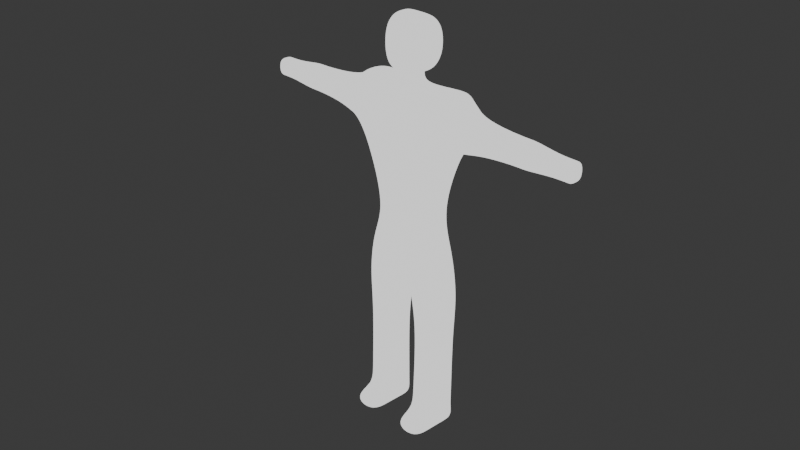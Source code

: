 # Source: base_character_twistyStretch.blend  (saved by Blender 4.0.36; exported with 4.5.12 LTS)
import bpy
from mathutils import Matrix  # noqa: F401  (used for matrix-valued properties, if any)

bpy.ops.wm.read_factory_settings(use_empty=True)
scene = bpy.context.scene
scene.name = 'Scene'

# ---- collections
col_collection = bpy.data.collections.new('Collection'); scene.collection.children.link(col_collection)

# ---- materials (node trees are filled in below, after node groups)
mat_material = bpy.data.materials.new('Material')
mat_material.alpha_threshold = 0.0
mat_material.use_transparent_shadow = False
mat_material.roughness = 0.5
mat_material.line_color = (0.0, 0.0, 0.0, 1.0)

# ---- material node trees
mat_material.use_nodes = True; mat_material.node_tree.nodes.clear()
_N = mat_material.node_tree.nodes; _L = mat_material.node_tree.links
n0 = _N.new('ShaderNodeBsdfPrincipled'); n0.name = 'Principled BSDF'; n0.location = (-326, 646)
n0.inputs[3].default_value = 1.45
n1 = _N.new('ShaderNodeShaderToRGB'); n1.name = 'Shader to RGB'; n1.location = (-51, 649)
n2 = _N.new('ShaderNodeOutputMaterial'); n2.name = 'Material Output'; n2.location = (474, 621)
n3 = _N.new('ShaderNodeValToRGB'); n3.name = 'Color Ramp'; n3.location = (128, 603)
n3.color_ramp.interpolation = 'CONSTANT'
while len(n3.color_ramp.elements) > 1: n3.color_ramp.elements.remove(n3.color_ramp.elements[-1])
n3.color_ramp.elements[0].position = 0.0; n3.color_ramp.elements[0].color = (0.03341, 0.03341, 0.03341, 1.0)
_e = n3.color_ramp.elements.new(0.08409); _e.color = (0.273, 0.273, 0.273, 1.0)
_e = n3.color_ramp.elements.new(0.1545); _e.color = (1.0, 1.0, 1.0, 1.0)
_L.new(n3.outputs[0], n2.inputs[0])
_L.new(n0.outputs[0], n1.inputs[0])
_L.new(n1.outputs[0], n3.inputs[0])
n2.is_active_output = True

# ---- world
world_world = bpy.data.worlds.new('World'); scene.world = world_world
world_world.use_nodes = True; world_world.node_tree.nodes.clear()
_N = world_world.node_tree.nodes; _L = world_world.node_tree.links
n0 = _N.new('ShaderNodeOutputWorld'); n0.name = 'World Output'; n0.location = (300, 300)
n1 = _N.new('ShaderNodeBackground'); n1.name = 'Background'; n1.location = (10, 300)
n1.inputs[0].default_value = (0.05088, 0.05088, 0.05088, 1.0)
_L.new(n1.outputs[0], n0.inputs[0])
n0.is_active_output = True
world_world.color = (0.05088, 0.05088, 0.05088)
world_world.use_sun_shadow = False
world_world.sun_shadow_jitter_overblur = 0.0

# ---- cameras
cam_camera = bpy.data.cameras.new('Camera')
cam_camera.clip_end = 100.0
cam_camera.ortho_scale = 7.314

# ---- lights
light_sun = bpy.data.lights.new('Sun', 'SUN')
light_sun.transmission_factor = 0.0
light_sun.energy = 1.0

# ---- meshes
me_cube = bpy.data.meshes.new('Cube')
me_cube.from_pydata([(-0.7748, -0.4539, 0.7123), (-0.7748, 0.3748, 0.7123), (-0.01153, -0.3906, -0.8509), (-0.02045, 0.2787, -0.8509), (0.0, -0.4703, 0.6811), (0.0, 0.3748, 0.7123), (0.0, 0.2784, -0.7179), (0.0, -0.187, -0.7759), (-0.7795, -0.3906, -0.8509), (-0.7885, 0.2787, -0.8509), (-0.9072, 0.2853, -1.687), (-0.9072, -0.3644, -1.687), (-0.1232, 0.2853, -1.687), (-0.1232, -0.3644, -1.687), (-0.84, 0.2469, -2.333), (-0.84, -0.326, -2.333), (-0.2531, 0.2469, -2.333), (-0.2531, -0.326, -2.333), (-0.8425, 0.2441, -3.692), (-0.8425, -0.3697, -3.692), (-0.2255, 0.2441, -3.692), (-0.2255, -0.3697, -3.692), (-0.8352, 0.2449, -3.936), (-0.8352, -0.3786, -3.936), (-0.2283, 0.2449, -3.936), (-0.2283, -0.3786, -3.936), (-0.85, 0.2722, -4.262), (-0.85, -0.3513, -4.262), (-0.2432, 0.2722, -4.262), (-0.2432, -0.3513, -4.262), (-0.8028, -0.7263, -4.015), (-0.2836, -0.7263, -4.015), (-0.85, -0.7719, -4.262), (-0.2432, -0.7719, -4.262), (0.0, -0.484, 1.213), (-1.027, -0.4721, 1.157), (-1.027, 0.4238, 1.157), (0.0, 0.4085, 1.326), (-1.104, 0.358, 1.9), (0.0, 0.4085, 1.628), (-1.104, -0.3456, 1.9), (0.0, -0.484, 1.514), (-1.005, 0.3785, 2.019), (0.004504, 0.3785, 1.757), (-1.005, -0.2624, 1.98), (0.004504, -0.4576, 1.757), (-0.6346, 0.1868, 2.043), (0.0, 0.1685, 1.903), (-0.7511, -0.2476, 1.903), (0.0, -0.2476, 1.903), (-0.1619, 0.02414, 2.019), (0.0, 0.2108, 2.019), (-0.1636, -0.2002, 2.038), (0.0, -0.2837, 2.038), (-0.1651, 0.01525, 2.229), (0.0, 0.1742, 2.229), (-0.1665, -0.1758, 2.246), (0.0, -0.2837, 2.179), (-0.2965, 0.1366, 2.221), (0.0, 0.3473, 2.214), (-0.3237, -0.3248, 2.25), (0.0, -0.4468, 2.25), (-0.4204, 0.3036, 2.954), (0.0, 0.3036, 2.954), (-0.4204, -0.3816, 2.954), (0.0, -0.3816, 2.954), (-0.2996, 0.08262, 3.145), (0.0, 0.08262, 3.145), (-0.2996, -0.1606, 3.145), (0.0, -0.1606, 3.145), (-1.264, 0.2589, 1.795), (-1.264, 0.2589, 1.159), (-1.264, -0.3379, 1.795), (-1.264, -0.3379, 1.159), (-1.661, 0.177, 1.708), (-1.661, 0.177, 1.246), (-1.661, -0.2561, 1.708), (-1.661, -0.2561, 1.246), (-2.466, 0.1579, 1.688), (-2.466, 0.1579, 1.267), (-2.466, -0.237, 1.688), (-2.466, -0.237, 1.267), (-2.936, 0.1099, 1.637), (-2.936, 0.1099, 1.318), (-2.936, -0.189, 1.637), (-2.936, -0.189, 1.318), (-3.272, 0.1104, 1.637), (-3.272, 0.1104, 1.317), (-3.272, -0.1895, 1.637), (-3.272, -0.1895, 1.317), (-2.312, -0.226, 1.676), (-2.312, -0.226, 1.279), (-2.312, 0.1469, 1.676), (-2.312, 0.1469, 1.279), (-3.336, 0.1104, 1.637), (-3.336, 0.1104, 1.317), (-3.336, -0.1895, 1.637), (-3.336, -0.1895, 1.317), (0.0, -0.3859, -0.2273), (0.0, 0.3022, -0.1641), (-0.4981, 0.3022, -0.2194), (-0.4981, -0.3817, -0.2194), (-0.429, -0.3935, 2.479), (-0.429, 0.3156, 2.479), (0.0, 0.3156, 2.479), (0.0, -0.3935, 2.479), (-1.104, 0.006197, 1.946), (-0.7748, -0.03953, 0.7123), (-1.027, -0.02416, 1.157), (0.0, -0.03779, 1.27), (0.0, -0.03779, 1.571), (0.0, -0.04776, 0.6967), (-0.01599, -0.05595, -0.8509), (-0.784, -0.05595, -0.8509), (-0.9072, -0.03953, -1.687), (-0.1232, -0.03953, -1.687), (-0.84, -0.03953, -2.333), (-0.2531, -0.03953, -2.333), (-0.8425, -0.06278, -3.692), (-0.2255, -0.06278, -3.692), (-0.8352, -0.06688, -3.936), (-0.2283, -0.06688, -3.936), (-0.85, -0.03953, -4.262), (-0.2432, -0.03953, -4.262), (-1.005, -0.03953, 2.026), (0.004504, -0.03953, 1.757), (-0.7511, -0.03953, 1.903), (0.0, -0.03953, 1.903), (-0.1628, -0.08804, 2.028), (0.0, -0.03642, 2.028), (-0.1658, -0.08029, 2.237), (0.0, -0.05472, 2.204), (-0.3101, -0.09413, 2.235), (0.0, -0.04972, 2.232), (-0.4204, -0.03897, 2.954), (0.0, -0.03897, 2.954), (-0.2996, -0.03897, 3.145), (0.0, -0.03897, 3.145), (-1.264, -0.03953, 1.841), (-1.264, -0.03953, 1.159), (-1.661, -0.03953, 1.754), (-1.661, -0.03953, 1.246), (-2.466, -0.03953, 1.734), (-2.466, -0.03953, 1.267), (-2.936, -0.03953, 1.637), (-2.936, -0.03953, 1.318), (-3.272, -0.03953, 1.637), (-3.272, -0.03953, 1.317), (-2.312, -0.03953, 1.279), (-2.312, -0.03953, 1.722), (-3.336, -0.03953, 1.637), (-3.336, -0.03953, 1.317), (0.0, 0.04567, -0.7469), (-0.4981, -0.03975, -0.2194), (0.0, -0.03897, 2.479), (-0.429, -0.03897, 2.479)], [], [(39, 38, 42, 43), (0, 4, 34, 35), (111, 5, 37, 109), (37, 36, 38, 39), (109, 37, 39, 110), (35, 34, 41, 40), (5, 1, 36, 37), (112, 115, 12, 3), (107, 0, 35, 108), (3, 12, 10, 9), (153, 100, 9, 113), (106, 38, 70, 138), (152, 7, 2, 112), (58, 103, 104, 59), (7, 98, 101, 8, 2), (100, 99, 6, 3, 9), (8, 11, 13, 2), (13, 11, 15, 17), (116, 14, 18, 118), (114, 10, 14, 116), (115, 13, 17, 117), (10, 12, 16, 14), (113, 114, 11, 8), (117, 17, 21, 119), (14, 16, 20, 18), (17, 15, 19, 21), (19, 23, 25, 21), (119, 121, 24, 20), (20, 24, 22, 18), (118, 120, 23, 19), (27, 29, 33, 32), (122, 123, 29, 27), (120, 22, 26, 122), (121, 25, 29, 123), (22, 24, 28, 26), (31, 30, 32, 33), (25, 23, 30, 31), (29, 25, 31, 33), (23, 27, 32, 30), (125, 43, 47, 127), (106, 40, 44, 124), (40, 41, 45, 44), (110, 39, 43, 125), (47, 46, 50, 51), (43, 42, 46, 47), (44, 45, 49, 48), (124, 44, 48, 126), (52, 53, 57, 56), (48, 49, 53, 52), (126, 48, 52, 128), (127, 47, 51, 129), (131, 55, 59, 133), (128, 52, 56, 130), (129, 51, 55, 131), (51, 50, 54, 55), (62, 66, 67, 63), (55, 54, 58, 59), (56, 57, 61, 60), (130, 56, 60, 132), (154, 104, 63, 135), (133, 154, 105, 61), (61, 105, 102, 60), (132, 155, 103, 58), (65, 64, 102, 105), (155, 134, 62, 103), (62, 63, 104, 103), (65, 69, 68, 64), (135, 63, 67, 137), (134, 136, 66, 62), (137, 136, 68, 69), (70, 71, 75, 74), (35, 40, 72, 73), (38, 36, 71, 70), (108, 35, 73, 139), (91, 90, 80, 81), (73, 72, 76, 77), (138, 70, 74, 140), (139, 73, 77, 141), (143, 81, 85, 145), (149, 92, 78, 142), (148, 91, 81, 143), (92, 93, 79, 78), (85, 84, 88, 89), (78, 79, 83, 82), (81, 80, 84, 85), (142, 78, 82, 144), (89, 88, 96, 97), (144, 82, 86, 146), (145, 85, 89, 147), (82, 83, 87, 86), (74, 75, 93, 92), (141, 77, 91, 148), (140, 74, 92, 149), (77, 76, 90, 91), (151, 97, 96, 150), (146, 86, 94, 150), (147, 89, 97, 151), (86, 87, 95, 94), (98, 4, 0, 101), (107, 1, 100, 153), (1, 5, 99, 100), (0, 107, 153, 101), (87, 147, 151, 95), (88, 146, 150, 96), (95, 151, 150, 94), (76, 140, 149, 90), (75, 141, 148, 93), (83, 145, 147, 87), (84, 144, 146, 88), (80, 142, 144, 84), (93, 148, 143, 79), (90, 149, 142, 80), (79, 143, 145, 83), (71, 139, 141, 75), (72, 138, 140, 76), (36, 108, 139, 71), (67, 66, 136, 137), (64, 68, 136, 134), (65, 135, 137, 69), (102, 64, 134, 155), (60, 102, 155, 132), (59, 104, 154, 133), (105, 154, 135, 65), (54, 130, 132, 58), (53, 129, 131, 57), (50, 128, 130, 54), (57, 131, 133, 61), (49, 127, 129, 53), (46, 126, 128, 50), (42, 124, 126, 46), (41, 110, 125, 45), (38, 106, 124, 42), (45, 125, 127, 49), (24, 121, 123, 28), (23, 120, 122, 27), (26, 28, 123, 122), (18, 22, 120, 118), (21, 25, 121, 119), (16, 117, 119, 20), (9, 10, 114, 113), (12, 115, 117, 16), (11, 114, 116, 15), (15, 116, 118, 19), (6, 152, 112, 3), (40, 106, 138, 72), (101, 153, 113, 8), (1, 107, 108, 36), (2, 13, 115, 112), (34, 109, 110, 41), (4, 111, 109, 34)])
_uv = me_cube.uv_layers.new(name='UVMap')
_uv.uv.foreach_set('vector', [0.625, 0.375, 0.625, 0.25, 0.625, 0.25, 0.625, 0.375, 0.625, 1.0, 0.625, 0.875, 0.625, 0.875, 0.625, 1.0, 0.0, 0.0, 0.0, 0.0, 0.0, 0.0, 0.0, 0.0, 0.625, 0.375, 0.625, 0.25, 0.625, 0.25, 0.625, 0.375, 0.0, 0.0, 0.0, 0.0, 0.0, 0.0, 0.0, 0.0, 0.625, 1.0, 0.625, 0.875, 0.625, 0.875, 0.625, 1.0, 0.625, 0.375, 0.625, 0.25, 0.625, 0.25, 0.625, 0.375, 0.0, 0.0, 0.0, 0.0, 0.0, 0.0, 0.0, 0.0, 0.625, 0.125, 0.625, 0.0, 0.625, 0.0, 0.625, 0.125, 0.375, 0.375, 0.375, 0.375, 0.375, 0.25, 0.375, 0.25, 0.4515, 0.125, 0.4515, 0.25, 0.375, 0.25, 0.375, 0.125, 0.625, 0.125, 0.625, 0.25, 0.625, 0.25, 0.625, 0.125, 0.0, 0.0, 0.0, 0.0, 0.0, 0.0, 0.0, 0.0, 0.625, 0.25, 0.625, 0.25, 0.625, 0.375, 0.625, 0.375, 0.375, 0.875, 0.4515, 0.875, 0.4515, 0.6939, 0.375, 1.0, 0.375, 0.875, 0.4515, 0.25, 0.4515, 0.375, 0.375, 0.375, 0.375, 0.375, 0.375, 0.25, 0.375, 1.0, 0.375, 1.0, 0.375, 0.875, 0.375, 0.875, 0.375, 0.875, 0.375, 1.0, 0.375, 1.0, 0.375, 0.875, 0.375, 0.125, 0.375, 0.25, 0.375, 0.2407, 0.375, 0.1175, 0.375, 0.125, 0.375, 0.25, 0.375, 0.25, 0.375, 0.125, 0.0, 0.0, 0.0, 0.0, 0.0, 0.0, 0.0, 0.0, 0.375, 0.25, 0.375, 0.375, 0.375, 0.375, 0.375, 0.25, 0.375, 0.125, 0.375, 0.125, 0.375, 0.0, 0.375, 0.0, 0.0, 0.0, 0.0, 0.0, 0.0, 0.0, 0.0, 0.0, 0.375, 0.25, 0.375, 0.375, 0.375, 0.3776, 0.375, 0.2407, 0.375, 0.875, 0.375, 1.0, 0.375, 0.9974, 0.375, 0.8724, 0.375, 0.9974, 0.375, 0.9969, 0.375, 0.8719, 0.375, 0.8724, 0.0, 0.0, 0.0, 0.0, 0.0, 0.0, 0.0, 0.0, 0.375, 0.3776, 0.375, 0.3781, 0.375, 0.239, 0.375, 0.2407, 0.375, 0.1175, 0.375, 0.1161, 0.375, -0.006754, 0.375, -0.005742, 0.125, 0.75, 0.25, 0.75, 0.25, 0.75, 0.125, 0.75, 0.125, 0.625, 0.25, 0.625, 0.25, 0.75, 0.125, 0.75, 0.375, 0.1161, 0.375, 0.239, 0.375, 0.25, 0.375, 0.125, 0.0, 0.0, 0.0, 0.0, 0.0, 0.0, 0.0, 0.0, 0.375, 0.239, 0.375, 0.3781, 0.375, 0.375, 0.375, 0.25, 0.375, 0.875, 0.375, 1.0, 0.375, 1.0, 0.375, 0.875, 0.375, 0.8719, 0.375, 0.9969, 0.375, 1.0, 0.375, 0.875, 0.0, 0.0, 0.0, 0.0, 0.0, 0.0, 0.0, 0.0, 0.375, -0.006754, 0.375, 0.0, 0.375, 0.0, 0.375, 0.0, 0.0, 0.0, 0.0, 0.0, 0.0, 0.0, 0.0, 0.0, 0.625, 0.125, 0.625, 0.0, 0.625, 0.0, 0.625, 0.125, 0.625, 1.0, 0.625, 0.875, 0.625, 0.875, 0.625, 1.0, 0.0, 0.0, 0.0, 0.0, 0.0, 0.0, 0.0, 0.0, 0.625, 0.375, 0.625, 0.25, 0.625, 0.25, 0.625, 0.375, 0.625, 0.375, 0.625, 0.25, 0.625, 0.25, 0.625, 0.375, 0.625, 1.0, 0.625, 0.875, 0.625, 0.875, 0.625, 1.0, 0.625, 0.125, 0.625, 0.0, 0.625, 0.0, 0.625, 0.125, 0.625, 1.0, 0.625, 0.875, 0.625, 0.875, 0.625, 1.0, 0.625, 1.0, 0.625, 0.875, 0.625, 0.875, 0.625, 1.0, 0.625, 0.125, 0.625, 0.0, 0.625, 0.0, 0.625, 0.125, 0.0, 0.0, 0.0, 0.0, 0.0, 0.0, 0.0, 0.0, 0.0, 0.0, 0.0, 0.0, 0.0, 0.0, 0.0, 0.0, 0.625, 0.125, 0.625, 0.0, 0.625, 0.0, 0.625, 0.125, 0.0, 0.0, 0.0, 0.0, 0.0, 0.0, 0.0, 0.0, 0.625, 0.375, 0.625, 0.25, 0.625, 0.25, 0.625, 0.375, 0.625, 0.25, 0.625, 0.25, 0.625, 0.375, 0.625, 0.375, 0.625, 0.375, 0.625, 0.25, 0.625, 0.25, 0.625, 0.375, 0.625, 1.0, 0.625, 0.875, 0.625, 0.875, 0.625, 1.0, 0.625, 0.125, 0.625, 0.0, 0.625, 0.0, 0.625, 0.125, 0.0, 0.0, 0.0, 0.0, 0.0, 0.0, 0.0, 0.0, 0.0, 0.0, 0.0, 0.0, 0.0, 0.0, 0.0, 0.0, 0.625, 0.875, 0.625, 0.875, 0.625, 1.0, 0.625, 1.0, 0.625, 0.125, 0.625, 0.125, 0.625, 0.25, 0.625, 0.25, 0.625, 0.875, 0.625, 1.0, 0.625, 1.0, 0.625, 0.875, 0.625, 0.125, 0.625, 0.125, 0.625, 0.25, 0.625, 0.25, 0.625, 0.25, 0.625, 0.375, 0.625, 0.375, 0.625, 0.25, 0.625, 0.875, 0.625, 0.875, 0.625, 1.0, 0.625, 1.0, 0.0, 0.0, 0.0, 0.0, 0.0, 0.0, 0.0, 0.0, 0.625, 0.125, 0.625, 0.125, 0.625, 0.25, 0.625, 0.25, 0.75, 0.625, 0.875, 0.625, 0.875, 0.75, 0.75, 0.75, 0.625, 0.25, 0.625, 0.25, 0.625, 0.25, 0.625, 0.25, 0.625, 1.0, 0.625, 1.0, 0.625, 1.0, 0.625, 1.0, 0.625, 0.25, 0.625, 0.25, 0.625, 0.25, 0.625, 0.25, 0.625, 0.125, 0.625, 0.0, 0.625, 0.0, 0.625, 0.125, 0.625, 1.0, 0.625, 1.0, 0.625, 1.0, 0.625, 1.0, 0.625, 1.0, 0.625, 1.0, 0.625, 1.0, 0.625, 1.0, 0.625, 0.125, 0.625, 0.25, 0.625, 0.25, 0.625, 0.125, 0.625, 0.125, 0.625, 0.0, 0.625, 0.0, 0.625, 0.125, 0.625, 0.125, 0.625, 0.0, 0.625, 0.0, 0.625, 0.125, 0.625, 0.125, 0.625, 0.25, 0.625, 0.25, 0.625, 0.125, 0.625, 0.125, 0.625, 0.0, 0.625, 0.0, 0.625, 0.125, 0.625, 0.25, 0.625, 0.25, 0.625, 0.25, 0.625, 0.25, 0.625, 1.0, 0.625, 1.0, 0.625, 1.0, 0.625, 1.0, 0.625, 0.25, 0.625, 0.25, 0.625, 0.25, 0.625, 0.25, 0.625, 1.0, 0.625, 1.0, 0.625, 1.0, 0.625, 1.0, 0.625, 0.125, 0.625, 0.25, 0.625, 0.25, 0.625, 0.125, 0.625, 1.0, 0.625, 1.0, 0.625, 1.0, 0.625, 1.0, 0.625, 0.125, 0.625, 0.25, 0.625, 0.25, 0.625, 0.125, 0.625, 0.125, 0.625, 0.0, 0.625, 0.0, 0.625, 0.125, 0.625, 0.25, 0.625, 0.25, 0.625, 0.25, 0.625, 0.25, 0.625, 0.25, 0.625, 0.25, 0.625, 0.25, 0.625, 0.25, 0.625, 0.125, 0.625, 0.0, 0.625, 0.0, 0.625, 0.125, 0.625, 0.125, 0.625, 0.25, 0.625, 0.25, 0.625, 0.125, 0.625, 1.0, 0.625, 1.0, 0.625, 1.0, 0.625, 1.0, 0.625, 0.125, 0.625, 0.0, 0.625, 0.0, 0.625, 0.125, 0.625, 0.125, 0.625, 0.25, 0.625, 0.25, 0.625, 0.125, 0.625, 0.125, 0.625, 0.0, 0.625, 0.0, 0.625, 0.125, 0.625, 0.25, 0.625, 0.25, 0.625, 0.25, 0.625, 0.25, 0.4515, 0.875, 0.625, 0.875, 0.625, 0.0, 0.4515, 0.6939, 0.625, 0.125, 0.625, 0.25, 0.4515, 0.25, 0.4515, 0.125, 0.625, 0.25, 0.625, 0.375, 0.4515, 0.375, 0.4515, 0.25, 0.625, 0.0, 0.625, 0.125, 0.4515, 0.125, 0.4515, 0.0, 0.625, 0.25, 0.625, 0.125, 0.625, 0.125, 0.625, 0.25, 0.625, 0.0, 0.625, 0.125, 0.625, 0.125, 0.625, 0.0, 0.625, 0.25, 0.625, 0.125, 0.625, 0.125, 0.625, 0.25, 0.625, 0.0, 0.625, 0.125, 0.625, 0.125, 0.625, 0.0, 0.625, 0.25, 0.625, 0.125, 0.625, 0.125, 0.625, 0.25, 0.625, 0.25, 0.625, 0.125, 0.625, 0.125, 0.625, 0.25, 0.625, 0.0, 0.625, 0.125, 0.625, 0.125, 0.625, 0.0, 0.625, 0.0, 0.625, 0.125, 0.625, 0.125, 0.625, 0.0, 0.625, 0.25, 0.625, 0.125, 0.625, 0.125, 0.625, 0.25, 0.625, 0.0, 0.625, 0.125, 0.625, 0.125, 0.625, 0.0, 0.625, 0.25, 0.625, 0.125, 0.625, 0.125, 0.625, 0.25, 0.625, 0.25, 0.625, 0.125, 0.625, 0.125, 0.625, 0.25, 0.625, 0.0, 0.625, 0.125, 0.625, 0.125, 0.625, 0.0, 0.625, 0.25, 0.625, 0.125, 0.625, 0.125, 0.625, 0.25, 0.75, 0.5, 0.875, 0.5, 0.875, 0.625, 0.75, 0.625, 0.625, 0.0, 0.625, 0.0, 0.625, 0.125, 0.625, 0.125, 0.0, 0.0, 0.0, 0.0, 0.0, 0.0, 0.0, 0.0, 0.625, 0.0, 0.625, 0.0, 0.625, 0.125, 0.625, 0.125, 0.625, 0.0, 0.625, 0.0, 0.625, 0.125, 0.625, 0.125, 0.0, 0.0, 0.0, 0.0, 0.0, 0.0, 0.0, 0.0, 0.0, 0.0, 0.0, 0.0, 0.0, 0.0, 0.0, 0.0, 0.625, 0.25, 0.625, 0.125, 0.625, 0.125, 0.625, 0.25, 0.0, 0.0, 0.0, 0.0, 0.0, 0.0, 0.0, 0.0, 0.625, 0.25, 0.625, 0.125, 0.625, 0.125, 0.625, 0.25, 0.0, 0.0, 0.0, 0.0, 0.0, 0.0, 0.0, 0.0, 0.0, 0.0, 0.0, 0.0, 0.0, 0.0, 0.0, 0.0, 0.625, 0.25, 0.625, 0.125, 0.625, 0.125, 0.625, 0.25, 0.625, 0.25, 0.625, 0.125, 0.625, 0.125, 0.625, 0.25, 0.0, 0.0, 0.0, 0.0, 0.0, 0.0, 0.0, 0.0, 0.625, 0.25, 0.625, 0.125, 0.625, 0.125, 0.625, 0.25, 0.0, 0.0, 0.0, 0.0, 0.0, 0.0, 0.0, 0.0, 0.0, 0.0, 0.0, 0.0, 0.0, 0.0, 0.0, 0.0, 0.375, -0.006754, 0.375, 0.1161, 0.375, 0.125, 0.375, 0.0, 0.125, 0.5, 0.25, 0.5, 0.25, 0.625, 0.125, 0.625, 0.375, 0.2407, 0.375, 0.239, 0.375, 0.1161, 0.375, 0.1175, 0.0, 0.0, 0.0, 0.0, 0.0, 0.0, 0.0, 0.0, 0.0, 0.0, 0.0, 0.0, 0.0, 0.0, 0.0, 0.0, 0.375, 0.25, 0.375, 0.25, 0.375, 0.125, 0.375, 0.125, 0.0, 0.0, 0.0, 0.0, 0.0, 0.0, 0.0, 0.0, 0.375, 0.0, 0.375, 0.125, 0.375, 0.125, 0.375, 0.0, 0.375, 0.0, 0.375, 0.125, 0.375, 0.1175, 0.375, -0.005742, 0.0, 0.0, 0.0, 0.0, 0.0, 0.0, 0.0, 0.0, 0.625, 0.0, 0.625, 0.125, 0.625, 0.125, 0.625, 0.0, 0.4515, 0.0, 0.4515, 0.125, 0.375, 0.125, 0.375, 0.0, 0.625, 0.25, 0.625, 0.125, 0.625, 0.125, 0.625, 0.25, 0.0, 0.0, 0.0, 0.0, 0.0, 0.0, 0.0, 0.0, 0.0, 0.0, 0.0, 0.0, 0.0, 0.0, 0.0, 0.0, 0.0, 0.0, 0.0, 0.0, 0.0, 0.0, 0.0, 0.0])
me_cube.materials.append(mat_material)
me_cube.use_mirror_vertex_groups = False
me_cube.update()
arm_armature_001 = bpy.data.armatures.new('Armature.001')  # bones are not reproduced

# ---- objects
ob_cube = bpy.data.objects.new('Cube', me_cube)
ob_camera = bpy.data.objects.new('Camera', cam_camera)
ob_sun = bpy.data.objects.new('Sun', light_sun)
ob_armature = bpy.data.objects.new('Armature', arm_armature_001)

# ---- transforms, parenting, visibility, modifiers, constraints
ob_cube.parent = ob_armature
ob_cube.location = (0.0, 0.0, 0.0)
ob_cube.lock_rotations_4d = False
ob_cube.empty_display_type = 'ARROWS'
ob_cube.lineart.crease_threshold = 0.0
_vg = ob_cube.vertex_groups.new(name='Bone')
for _i, _w in zip([0, 1, 4, 5, 34, 35, 36, 37, 41, 98, 99, 100, 101, 107, 108, 111, 153], [0.6544, 0.6659, 0.8025, 0.8605, 0.1155, 0.04218, 0.02007, 0.09422, 0.003837, 0.07237, 0.06129, 0.05896, 0.06663, 0.6274, 0.07843, 0.9518, 0.06187]): _vg.add([_i], _w, 'REPLACE')
_vg = ob_cube.vertex_groups.new(name='Bone.001')
for _i, _w in zip([0, 4, 5, 34, 35, 36, 37, 39, 41, 43, 45, 47, 48, 49, 51, 52, 53, 107, 109, 110, 111, 125, 127, 129], [0.05869, 0.05535, 0.05135, 0.7434, 0.03502, 0.02376, 0.6846, 0.2489, 0.657, 0.1403, 0.2949, 0.1063, 0.05666, 0.2191, 0.03275, 0.03532, 0.07978, 0.001537, 0.985, 0.9902, 0.02598, 0.9782, 0.9153, 0.06209]): _vg.add([_i], _w, 'REPLACE')
_vg = ob_cube.vertex_groups.new(name='Bone.002')
for _i, _w in zip([43, 45, 47, 49, 50, 51, 52, 53, 54, 55, 56, 57, 58, 59, 60, 61, 62, 63, 64, 65, 66, 67, 68, 69, 102, 103, 104, 105, 127, 128, 129, 130, 131, 132, 133, 134, 135, 136, 137, 154, 155], [0.0566, 0.06442, 0.2085, 0.2586, 0.3363, 0.7389, 0.365, 0.6371, 0.8743, 0.9384, 0.8505, 0.8917, 0.9561, 0.9694, 0.9437, 0.9479, 0.9975, 0.9987, 0.9963, 0.9977, 0.9988, 0.9994, 0.9984, 0.9989, 0.9835, 0.9897, 0.9936, 0.9855, 0.4918, 0.2445, 0.9574, 0.8383, 0.9898, 0.9399, 0.997, 0.9968, 0.9999, 0.9988, 0.9995, 0.9999, 0.9848]): _vg.add([_i], _w, 'REPLACE')
_vg = ob_cube.vertex_groups.new(name='Bone.009')
for _i, _w in zip([0, 1, 4, 34, 35, 36, 37, 38, 39, 40, 41, 42, 43, 44, 45, 46, 47, 48, 49, 50, 51, 52, 53, 54, 55, 56, 57, 58, 59, 60, 61, 70, 71, 72, 73, 74, 75, 76, 77, 106, 107, 108, 124, 125, 126, 127, 128, 129, 130, 132, 138, 139, 140, 141], [0.1406, 0.1602, 0.02647, 0.1838, 0.7335, 0.7528, 0.1969, 0.9628, 0.7156, 0.9533, 0.6713, 0.9728, 0.8135, 0.9721, 0.7683, 0.9656, 0.7296, 0.9516, 0.6825, 0.6554, 0.2462, 0.6193, 0.3436, 0.1236, 0.05889, 0.1454, 0.1031, 0.03598, 0.008867, 0.0547, 0.04995, 0.863, 0.5186, 0.8431, 0.5231, 0.05766, 0.02717, 0.07518, 0.05303, 0.9566, 0.1789, 0.6811, 0.9774, 0.02154, 0.9853, 0.4763, 0.7469, 0.03019, 0.159, 0.05895, 0.8769, 0.4992, 0.07515, 0.03415]): _vg.add([_i], _w, 'REPLACE')
_vg = ob_cube.vertex_groups.new(name='Bone.010')
for _i, _w in zip([35, 36, 40, 70, 71, 72, 73, 74, 75, 76, 77, 78, 79, 80, 81, 90, 91, 92, 93, 106, 107, 108, 138, 139, 140, 141, 142, 143, 148, 149], [0.09034, 0.07471, 0.005201, 0.1337, 0.468, 0.1526, 0.458, 0.9392, 0.9574, 0.9192, 0.9401, 0.07288, 0.07853, 0.1041, 0.1071, 0.9081, 0.9063, 0.9353, 0.9325, 0.02972, 0.01159, 0.1481, 0.1209, 0.48, 0.9203, 0.9523, 0.09493, 0.09313, 0.9192, 0.9162]): _vg.add([_i], _w, 'REPLACE')
_vg = ob_cube.vertex_groups.new(name='Bone.011')
for _i, _w in zip([78, 79, 80, 81, 82, 83, 84, 85, 86, 87, 88, 89, 90, 91, 92, 93, 94, 95, 96, 97, 142, 143, 144, 145, 146, 147, 148, 149, 150, 151], [0.9269, 0.9213, 0.8954, 0.8925, 0.997, 0.9964, 0.9935, 0.9929, 0.9998, 0.9997, 0.9993, 0.9992, 0.08759, 0.09033, 0.06233, 0.0657, 0.9999, 0.9998, 0.9997, 0.9996, 0.9047, 0.9066, 0.9952, 0.9946, 0.9996, 0.9995, 0.07835, 0.07985, 0.9998, 0.9998]): _vg.add([_i], _w, 'REPLACE')
_vg = ob_cube.vertex_groups.new(name='Bone.012')
_vg = ob_cube.vertex_groups.new(name='Bone.013')
_vg = ob_cube.vertex_groups.new(name='Bone.014')
_vg = ob_cube.vertex_groups.new(name='Bone.003')
_vg = ob_cube.vertex_groups.new(name='Bone.004')
_vg = ob_cube.vertex_groups.new(name='Bone.005')
_vg = ob_cube.vertex_groups.new(name='Bone.006')
for _i, _w in zip([45, 47, 49, 50, 51, 52, 53, 54, 55, 56, 57, 58, 59, 60, 61, 62, 63, 64, 65, 66, 67, 68, 69, 102, 103, 104, 105, 127, 128, 129, 130, 131, 132, 133, 134, 135, 136, 137, 154, 155], [0.01329, 0.03762, 0.09798, 0.124, 0.1778, 0.1973, 0.3132, 0.819, 0.8489, 0.7894, 0.7976, 0.9351, 0.9332, 0.9156, 0.9084, 0.9964, 0.9981, 0.994, 0.9956, 0.9984, 0.9992, 0.9975, 0.9982, 0.9746, 0.9847, 0.9886, 0.9743, 0.04241, 0.1206, 0.887, 0.7899, 0.969, 0.9173, 0.9887, 0.9953, 0.9999, 0.9982, 0.9993, 0.999, 0.9783]): _vg.add([_i], _w, 'REPLACE')
_vg = ob_cube.vertex_groups.new(name='Bone.007')
for _i, _w in zip([2, 3, 8, 9, 10, 11, 12, 13, 14, 15, 16, 17, 18, 19, 21, 112, 113, 114, 115, 116, 117, 118, 152], [0.05803, 0.0336, 0.06239, 0.04373, 0.9543, 0.9453, 0.948, 0.9345, 0.9737, 0.9666, 0.9816, 0.9721, 0.005841, 0.02662, 0.01584, 0.06191, 0.05938, 0.9522, 0.9371, 0.9696, 0.9794, 0.01661, 0.005222]): _vg.add([_i], _w, 'REPLACE')
_vg = ob_cube.vertex_groups.new(name='Bone.008')
for _i, _w in zip([15, 17, 18, 19, 20, 21, 22, 23, 24, 25, 26, 27, 28, 29, 30, 31, 32, 33, 116, 118, 119, 120, 121, 122, 123], [0.0122, 0.001146, 0.972, 0.9616, 0.9787, 0.967, 0.9963, 0.9935, 0.9978, 0.9949, 0.9989, 0.9974, 0.9994, 0.998, 0.9966, 0.997, 0.9973, 0.9975, 0.007001, 0.9666, 0.9757, 0.9951, 0.9973, 0.9988, 0.9995]): _vg.add([_i], _w, 'REPLACE')
_vg = ob_cube.vertex_groups.new(name='Shoulder_L')
_vg = ob_cube.vertex_groups.new(name='Arm_L')
_vg = ob_cube.vertex_groups.new(name='Forearm_L')
_vg = ob_cube.vertex_groups.new(name='Shoulder_R')
for _i, _w in zip([0, 1, 34, 35, 36, 37, 38, 39, 40, 41, 42, 43, 44, 45, 46, 47, 48, 49, 50, 51, 52, 53, 54, 55, 56, 57, 58, 59, 60, 61, 70, 71, 72, 73, 106, 107, 108, 124, 126, 127, 128, 129, 130, 132, 138, 139], [0.09387, 0.1091, 0.08631, 0.4564, 0.4677, 0.1707, 0.7889, 0.7032, 0.7677, 0.2734, 0.8802, 0.8292, 0.8619, 0.6564, 0.9351, 0.8457, 0.8928, 0.6764, 0.8601, 0.7809, 0.7539, 0.6082, 0.176, 0.1436, 0.1964, 0.1803, 0.06272, 0.06364, 0.07843, 0.08279, 0.1278, 0.07611, 0.1421, 0.09919, 0.4028, 0.1395, 0.6058, 0.7027, 0.9131, 0.0267, 0.8581, 0.05095, 0.2025, 0.07918, 0.1306, 0.1145]): _vg.add([_i], _w, 'REPLACE')
_vg = ob_cube.vertex_groups.new(name='Arm_R')
for _i, _w in zip([0, 1, 34, 35, 36, 37, 38, 40, 41, 42, 44, 46, 48, 70, 71, 72, 73, 74, 75, 76, 77, 78, 79, 80, 81, 90, 91, 92, 93, 106, 107, 108, 124, 126, 138, 139, 140, 141, 142, 143, 148, 149], [0.07375, 0.08877, 0.02216, 0.4463, 0.4535, 0.0351, 0.2038, 0.2063, 0.005351, 0.1004, 0.1117, 0.006601, 0.02463, 0.8694, 0.9128, 0.8517, 0.8833, 0.9874, 0.9907, 0.9809, 0.9838, 0.07831, 0.07356, 0.108, 0.104, 0.9087, 0.9119, 0.9329, 0.9382, 0.5917, 0.08642, 0.2872, 0.2902, 0.06416, 0.8663, 0.8654, 0.9827, 0.9867, 0.1011, 0.08748, 0.926, 0.9147]): _vg.add([_i], _w, 'REPLACE')
_vg = ob_cube.vertex_groups.new(name='Forearm_R')
for _i, _w in zip([78, 79, 80, 81, 82, 83, 84, 85, 86, 87, 88, 89, 90, 91, 92, 93, 94, 95, 96, 97, 142, 143, 144, 145, 146, 147, 148, 149, 150, 151], [0.9217, 0.9264, 0.8919, 0.8959, 0.9966, 0.9969, 0.9931, 0.9934, 0.9996, 0.9996, 0.9991, 0.9992, 0.09053, 0.08745, 0.06666, 0.06152, 0.9997, 0.9997, 0.9995, 0.9995, 0.8988, 0.9125, 0.9945, 0.9953, 0.9994, 0.9994, 0.07349, 0.0846, 0.9997, 0.9997]): _vg.add([_i], _w, 'REPLACE')
_vg = ob_cube.vertex_groups.new(name='Hip_L')
_vg = ob_cube.vertex_groups.new(name='Quad_L')
_vg = ob_cube.vertex_groups.new(name='Shin_L')
_vg = ob_cube.vertex_groups.new(name='Ankle_L')
_vg = ob_cube.vertex_groups.new(name='Hip_R')
for _i, _w in zip([0, 1, 2, 3, 4, 5, 6, 7, 8, 9, 10, 11, 12, 13, 98, 99, 100, 101, 107, 112, 113, 114, 115, 152, 153], [0.1183, 0.1118, 0.9402, 0.9581, 0.105, 0.06849, 0.957, 0.9559, 0.9281, 0.9454, 0.04505, 0.05477, 0.04346, 0.05955, 0.9147, 0.9296, 0.9193, 0.9075, 0.1201, 0.94, 0.9312, 0.04885, 0.05553, 0.9614, 0.9111]): _vg.add([_i], _w, 'REPLACE')
_vg = ob_cube.vertex_groups.new(name='Quad_R')
for _i, _w in zip([2, 3, 8, 9, 10, 11, 12, 13, 15, 16, 17, 112, 113, 114, 115, 116, 117], [0.05361, 0.02534, 0.06216, 0.04528, 0.9021, 0.8882, 0.9165, 0.8928, 0.01472, 0.01271, 0.02935, 0.05524, 0.06037, 0.8949, 0.9049, 0.002173, 0.02354]): _vg.add([_i], _w, 'REPLACE')
_vg = ob_cube.vertex_groups.new(name='Shin_R')
for _i, _w in zip([10, 11, 12, 13, 14, 15, 16, 17, 18, 19, 20, 21, 22, 23, 24, 25, 26, 28, 29, 114, 115, 116, 117, 118, 119, 120, 121, 122, 123], [0.05007, 0.0566, 0.0232, 0.0446, 0.9741, 0.9637, 0.9659, 0.9552, 0.9704, 0.9199, 0.9582, 0.9112, 0.4857, 0.05645, 0.4855, 0.09346, 0.4046, 0.399, 0.01122, 0.05536, 0.02877, 0.9714, 0.9592, 0.951, 0.9336, 0.1516, 0.1923, 0.1184, 0.1274]): _vg.add([_i], _w, 'REPLACE')
_vg = ob_cube.vertex_groups.new(name='Ankle_R')
for _i, _w in zip([18, 19, 20, 21, 22, 23, 24, 25, 26, 27, 28, 29, 30, 31, 32, 33, 118, 119, 120, 121, 122, 123], [0.008096, 0.07893, 0.03154, 0.08728, 0.5142, 0.9435, 0.5144, 0.9064, 0.5954, 0.9783, 0.601, 0.9694, 0.993, 0.9866, 0.9965, 0.9925, 0.04664, 0.06507, 0.8484, 0.8076, 0.8815, 0.8725]): _vg.add([_i], _w, 'REPLACE')
_m = ob_cube.modifiers.new('Mirror', 'MIRROR')
_m.use_clip = True
_m = ob_cube.modifiers.new('Subdivision', 'SUBSURF')
_m.levels = 3
_m.render_levels = 3
_m = ob_cube.modifiers.new('Armature', 'ARMATURE')
_m = ob_cube.modifiers.new('Armature.001', 'ARMATURE')
_m.object = ob_armature
ob_camera.location = (12.09, -11.74, 7.832)
ob_camera.rotation_euler = (1.109, 0.0, 0.8149)
ob_camera.lock_rotations_4d = False
ob_camera.empty_display_type = 'ARROWS'
ob_camera.color = (0.0, 0.0, 0.0, 0.0)
ob_camera.display_type = 'WIRE'
ob_camera.lineart.crease_threshold = 0.0
ob_sun.location = (-7.075, -5.018, 11.54)
ob_sun.rotation_euler = (0.3938, -0.4574, 0.213)
ob_armature.location = (0.0, 0.0, 0.0)

# ---- collection membership
col_collection.objects.link(ob_cube)
col_collection.objects.link(ob_camera)
col_collection.objects.link(ob_sun)
col_collection.objects.link(ob_armature)

# ---- scene / render settings (as saved in the file)
scene.camera = ob_camera
scene.frame_start = 1; scene.frame_end = 250; scene.frame_set(0)
scene.render.engine = 'BLENDER_EEVEE_NEXT'
scene.render.image_settings.color_mode = 'RGB'
scene.render.filter_size = 0.01
scene.cycles.sampling_pattern = 'TABULATED_SOBOL'
scene.eevee.taa_samples = 1
scene.eevee.taa_render_samples = 1
bpy.context.view_layer.update()
